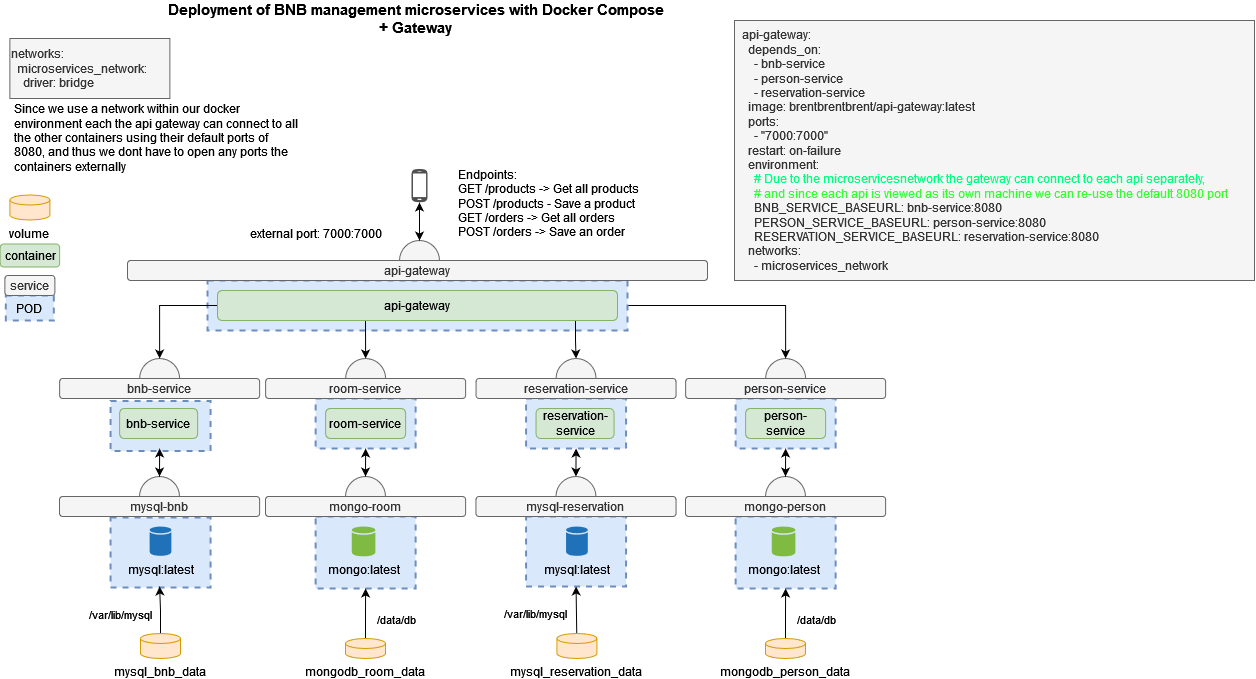

The diagram above was exported from draw.io. Its source (the exported page's mxGraphModel, read from the mxfile embedded in the PNG):
<mxGraphModel dx="1687" dy="878" grid="1" gridSize="10" guides="1" tooltips="1" connect="1" arrows="1" fold="1" page="1" pageScale="1" pageWidth="1169" pageHeight="827" math="0" shadow="0">
  <root>
    <mxCell id="0" />
    <mxCell id="1" parent="0" />
    <mxCell id="1_Ex-PggShJAfTCzqo_c-1" value="" style="ellipse;whiteSpace=wrap;html=1;aspect=fixed;strokeWidth=1;fillColor=#f5f5f5;strokeColor=#666666;fontColor=#333333;" parent="1" vertex="1">
      <mxGeometry x="780.12" y="390" width="40" height="40" as="geometry" />
    </mxCell>
    <mxCell id="1_Ex-PggShJAfTCzqo_c-2" value="" style="ellipse;whiteSpace=wrap;html=1;aspect=fixed;strokeWidth=1;fillColor=#f5f5f5;strokeColor=#666666;fontColor=#333333;" parent="1" vertex="1">
      <mxGeometry x="154.13" y="390" width="40" height="40" as="geometry" />
    </mxCell>
    <mxCell id="1_Ex-PggShJAfTCzqo_c-4" value="" style="rounded=0;whiteSpace=wrap;html=1;strokeColor=#6c8ebf;dashed=1;strokeWidth=2;fillColor=#dae8fc;" parent="1" vertex="1">
      <mxGeometry x="750.12" y="430" width="100" height="50" as="geometry" />
    </mxCell>
    <mxCell id="1_Ex-PggShJAfTCzqo_c-5" value="" style="rounded=0;whiteSpace=wrap;html=1;strokeColor=#6c8ebf;dashed=1;strokeWidth=2;fillColor=#dae8fc;" parent="1" vertex="1">
      <mxGeometry x="750.12" y="548" width="100" height="72" as="geometry" />
    </mxCell>
    <mxCell id="1_Ex-PggShJAfTCzqo_c-6" value="" style="rounded=0;whiteSpace=wrap;html=1;strokeColor=#6c8ebf;dashed=1;strokeWidth=2;fillColor=#dae8fc;" parent="1" vertex="1">
      <mxGeometry x="125.01" y="549" width="100" height="70" as="geometry" />
    </mxCell>
    <mxCell id="1_Ex-PggShJAfTCzqo_c-7" value="" style="rounded=0;whiteSpace=wrap;html=1;strokeColor=#6c8ebf;dashed=1;fillColor=#dae8fc;strokeWidth=2;" parent="1" vertex="1">
      <mxGeometry x="125.01" y="432.5" width="100" height="50" as="geometry" />
    </mxCell>
    <mxCell id="1_Ex-PggShJAfTCzqo_c-8" value="bnb-service" style="rounded=1;whiteSpace=wrap;html=1;fillColor=#d5e8d4;strokeColor=#82b366;" parent="1" vertex="1">
      <mxGeometry x="134.13" y="440" width="78" height="30" as="geometry" />
    </mxCell>
    <mxCell id="1_Ex-PggShJAfTCzqo_c-9" value="&lt;div&gt;person-service&lt;/div&gt;" style="rounded=1;whiteSpace=wrap;html=1;fillColor=#d5e8d4;strokeColor=#82b366;" parent="1" vertex="1">
      <mxGeometry x="760.12" y="440" width="80" height="30" as="geometry" />
    </mxCell>
    <mxCell id="1_Ex-PggShJAfTCzqo_c-10" value="bnb-service" style="rounded=1;whiteSpace=wrap;html=1;fillColor=#f5f5f5;strokeColor=#666666;fontColor=#333333;" parent="1" vertex="1">
      <mxGeometry x="74.13" y="410" width="200" height="20" as="geometry" />
    </mxCell>
    <mxCell id="1_Ex-PggShJAfTCzqo_c-11" value="person-service" style="rounded=1;whiteSpace=wrap;html=1;fillColor=#f5f5f5;strokeColor=#666666;fontColor=#333333;" parent="1" vertex="1">
      <mxGeometry x="700.12" y="410" width="200" height="20" as="geometry" />
    </mxCell>
    <mxCell id="1_Ex-PggShJAfTCzqo_c-12" value="mongo:latest" style="shadow=0;dashed=0;html=1;strokeColor=none;labelPosition=center;verticalLabelPosition=bottom;verticalAlign=top;outlineConnect=0;align=center;shape=mxgraph.office.databases.database;fillColor=#7FBA42;" parent="1" vertex="1">
      <mxGeometry x="786.25" y="558" width="23.63" height="30" as="geometry" />
    </mxCell>
    <mxCell id="1_Ex-PggShJAfTCzqo_c-13" value="mysql:latest" style="shadow=0;dashed=0;html=1;strokeColor=none;labelPosition=center;verticalLabelPosition=bottom;verticalAlign=top;outlineConnect=0;align=center;shape=mxgraph.office.databases.database;fillColor=#2072B8;" parent="1" vertex="1">
      <mxGeometry x="164.13" y="558" width="21.75" height="29.5" as="geometry" />
    </mxCell>
    <mxCell id="1_Ex-PggShJAfTCzqo_c-19" value="" style="pointerEvents=1;shadow=0;dashed=0;html=1;strokeColor=none;fillColor=#505050;labelPosition=center;verticalLabelPosition=bottom;verticalAlign=top;outlineConnect=0;align=center;shape=mxgraph.office.devices.cell_phone_android_standalone;" parent="1" vertex="1">
      <mxGeometry x="426" y="200" width="16" height="34" as="geometry" />
    </mxCell>
    <mxCell id="1_Ex-PggShJAfTCzqo_c-22" value="POD" style="rounded=0;whiteSpace=wrap;html=1;strokeColor=#6c8ebf;dashed=1;fillColor=#dae8fc;strokeWidth=2;" parent="1" vertex="1">
      <mxGeometry x="20.25999999999999" y="327" width="48" height="25" as="geometry" />
    </mxCell>
    <mxCell id="1_Ex-PggShJAfTCzqo_c-23" value="service" style="rounded=1;whiteSpace=wrap;html=1;fillColor=#f5f5f5;strokeColor=#666666;fontColor=#333333;" parent="1" vertex="1">
      <mxGeometry x="19.379999999999995" y="307" width="50" height="20" as="geometry" />
    </mxCell>
    <mxCell id="1_Ex-PggShJAfTCzqo_c-24" value="" style="ellipse;whiteSpace=wrap;html=1;aspect=fixed;strokeWidth=1;fillColor=#f5f5f5;strokeColor=#666666;fontColor=#333333;" parent="1" vertex="1">
      <mxGeometry x="154.01" y="508" width="40" height="40" as="geometry" />
    </mxCell>
    <mxCell id="1_Ex-PggShJAfTCzqo_c-25" value="mysql-bnb" style="rounded=1;whiteSpace=wrap;html=1;fillColor=#f5f5f5;strokeColor=#666666;fontColor=#333333;" parent="1" vertex="1">
      <mxGeometry x="74.00999999999999" y="528" width="200.12" height="20" as="geometry" />
    </mxCell>
    <mxCell id="1_Ex-PggShJAfTCzqo_c-27" value="" style="endArrow=classic;startArrow=classic;html=1;exitX=0.5;exitY=1;exitDx=0;exitDy=0;entryX=0.5;entryY=0;entryDx=0;entryDy=0;" parent="1" target="1_Ex-PggShJAfTCzqo_c-24" edge="1">
      <mxGeometry width="50" height="50" relative="1" as="geometry">
        <mxPoint x="174.12999999999988" y="480" as="sourcePoint" />
        <mxPoint x="464.13" y="510" as="targetPoint" />
      </mxGeometry>
    </mxCell>
    <mxCell id="1_Ex-PggShJAfTCzqo_c-28" value="" style="ellipse;whiteSpace=wrap;html=1;aspect=fixed;strokeWidth=1;fillColor=#f5f5f5;strokeColor=#666666;fontColor=#333333;" parent="1" vertex="1">
      <mxGeometry x="780" y="508" width="40" height="40" as="geometry" />
    </mxCell>
    <mxCell id="1_Ex-PggShJAfTCzqo_c-29" value="mongo-person" style="rounded=1;whiteSpace=wrap;html=1;fillColor=#f5f5f5;strokeColor=#666666;fontColor=#333333;" parent="1" vertex="1">
      <mxGeometry x="700" y="528" width="200.12" height="20" as="geometry" />
    </mxCell>
    <mxCell id="1_Ex-PggShJAfTCzqo_c-31" value="" style="endArrow=classic;startArrow=classic;html=1;exitX=0.5;exitY=1;exitDx=0;exitDy=0;entryX=0.5;entryY=0;entryDx=0;entryDy=0;" parent="1" source="1_Ex-PggShJAfTCzqo_c-4" target="1_Ex-PggShJAfTCzqo_c-28" edge="1">
      <mxGeometry width="50" height="50" relative="1" as="geometry">
        <mxPoint x="520.12" y="490" as="sourcePoint" />
        <mxPoint x="520.0000000000001" y="518" as="targetPoint" />
      </mxGeometry>
    </mxCell>
    <mxCell id="1_Ex-PggShJAfTCzqo_c-33" value="&lt;div&gt;&lt;b&gt;&lt;font style=&quot;font-size: 15px&quot;&gt;Deployment of BNB management microservices with Docker Compose&lt;br&gt;+ Gateway&lt;/font&gt;&lt;/b&gt;&lt;/div&gt;" style="text;html=1;strokeColor=none;fillColor=none;align=center;verticalAlign=middle;whiteSpace=wrap;rounded=0;" parent="1" vertex="1">
      <mxGeometry x="82" y="40" width="698" height="20" as="geometry" />
    </mxCell>
    <mxCell id="NAxkg_nitBkZl0SB1eC3-9" style="edgeStyle=orthogonalEdgeStyle;rounded=0;orthogonalLoop=1;jettySize=auto;html=1;entryX=0.5;entryY=1;entryDx=0;entryDy=0;" edge="1" parent="1" source="1_Ex-PggShJAfTCzqo_c-36">
      <mxGeometry relative="1" as="geometry">
        <mxPoint x="174.12999999999988" y="618" as="targetPoint" />
      </mxGeometry>
    </mxCell>
    <mxCell id="NAxkg_nitBkZl0SB1eC3-10" value="/var/lib/mysql" style="edgeLabel;html=1;align=center;verticalAlign=middle;resizable=0;points=[];" vertex="1" connectable="0" parent="NAxkg_nitBkZl0SB1eC3-9">
      <mxGeometry x="-0.149" y="-1" relative="1" as="geometry">
        <mxPoint x="-42" as="offset" />
      </mxGeometry>
    </mxCell>
    <mxCell id="1_Ex-PggShJAfTCzqo_c-36" value="mysql_bnb_data" style="shape=cylinder3;whiteSpace=wrap;html=1;boundedLbl=1;backgroundOutline=1;size=5;verticalAlign=top;labelPosition=center;verticalLabelPosition=bottom;align=center;fillColor=#ffe6cc;strokeColor=#d79b00;" parent="1" vertex="1">
      <mxGeometry x="155" y="665" width="40" height="25" as="geometry" />
    </mxCell>
    <mxCell id="NAxkg_nitBkZl0SB1eC3-4" style="edgeStyle=orthogonalEdgeStyle;rounded=0;orthogonalLoop=1;jettySize=auto;html=1;entryX=0.5;entryY=1;entryDx=0;entryDy=0;" edge="1" parent="1" source="1_Ex-PggShJAfTCzqo_c-38" target="1_Ex-PggShJAfTCzqo_c-5">
      <mxGeometry relative="1" as="geometry" />
    </mxCell>
    <mxCell id="NAxkg_nitBkZl0SB1eC3-5" value="/data/db" style="edgeLabel;html=1;align=center;verticalAlign=middle;resizable=0;points=[];" vertex="1" connectable="0" parent="NAxkg_nitBkZl0SB1eC3-4">
      <mxGeometry x="0.4733" relative="1" as="geometry">
        <mxPoint x="30" y="17" as="offset" />
      </mxGeometry>
    </mxCell>
    <mxCell id="1_Ex-PggShJAfTCzqo_c-38" value="mongodb_person_data" style="shape=cylinder3;whiteSpace=wrap;html=1;boundedLbl=1;backgroundOutline=1;size=5;verticalAlign=top;labelPosition=center;verticalLabelPosition=bottom;align=center;fillColor=#ffe6cc;strokeColor=#d79b00;" parent="1" vertex="1">
      <mxGeometry x="780" y="670" width="40" height="20" as="geometry" />
    </mxCell>
    <mxCell id="1_Ex-PggShJAfTCzqo_c-39" value="container" style="rounded=1;whiteSpace=wrap;html=1;fillColor=#d5e8d4;strokeColor=#82b366;" parent="1" vertex="1">
      <mxGeometry x="14.629999999999995" y="275.5" width="59.5" height="23" as="geometry" />
    </mxCell>
    <mxCell id="1_Ex-PggShJAfTCzqo_c-40" value="volume" style="shape=cylinder3;whiteSpace=wrap;html=1;boundedLbl=1;backgroundOutline=1;size=5;verticalAlign=top;labelPosition=center;verticalLabelPosition=bottom;align=center;fillColor=#ffe6cc;strokeColor=#d79b00;" parent="1" vertex="1">
      <mxGeometry x="24.379999999999995" y="226.5" width="40" height="25" as="geometry" />
    </mxCell>
    <mxCell id="1_Ex-PggShJAfTCzqo_c-41" value="&amp;nbsp; api-gateway:&lt;br&gt;&amp;nbsp;&amp;nbsp;&amp;nbsp; depends_on:&lt;br&gt;&amp;nbsp;&amp;nbsp;&amp;nbsp;&amp;nbsp;&amp;nbsp; - bnb-service&lt;br&gt;&amp;nbsp;&amp;nbsp;&amp;nbsp;&amp;nbsp;&amp;nbsp; - person-service&lt;br&gt;&amp;nbsp;&amp;nbsp;&amp;nbsp;&amp;nbsp;&amp;nbsp; - reservation-service&lt;br&gt;&amp;nbsp;&amp;nbsp;&amp;nbsp; image: brentbrentbrent/api-gateway:latest&lt;br&gt;&amp;nbsp;&amp;nbsp;&amp;nbsp; ports:&lt;br&gt;&amp;nbsp;&amp;nbsp;&amp;nbsp;&amp;nbsp;&amp;nbsp; - &quot;7000:7000&quot;&lt;br&gt;&amp;nbsp;&amp;nbsp;&amp;nbsp; restart: on-failure&lt;br&gt;&amp;nbsp;&amp;nbsp;&amp;nbsp; environment:&lt;br&gt;&lt;div&gt;&lt;font color=&quot;#00ff80&quot;&gt;&amp;nbsp;&amp;nbsp;&amp;nbsp;&amp;nbsp;&amp;nbsp; # Due to the microservicesnetwork the gateway can connect to each api separately,&amp;nbsp;&lt;/font&gt;&lt;/div&gt;&lt;div&gt;&lt;font color=&quot;#33ff33&quot;&gt;&amp;nbsp;&amp;nbsp;&amp;nbsp;&amp;nbsp;&amp;nbsp; # and since each api is viewed as its own machine we can re-use the default 8080 port&lt;/font&gt;&lt;/div&gt;&amp;nbsp;&amp;nbsp;&amp;nbsp;&amp;nbsp;&amp;nbsp; BNB_SERVICE_BASEURL: bnb-service:8080&lt;br&gt;&amp;nbsp;&amp;nbsp;&amp;nbsp;&amp;nbsp;&amp;nbsp; PERSON_SERVICE_BASEURL: person-service:8080&lt;br&gt;&amp;nbsp;&amp;nbsp;&amp;nbsp;&amp;nbsp;&amp;nbsp; RESERVATION_SERVICE_BASEURL: reservation-service:8080&lt;br&gt;&amp;nbsp;&amp;nbsp;&amp;nbsp; networks:&lt;br&gt;&amp;nbsp;&amp;nbsp;&amp;nbsp;&amp;nbsp;&amp;nbsp; - microservices_network" style="text;html=1;align=left;verticalAlign=middle;resizable=0;points=[];autosize=1;strokeColor=#666666;fillColor=#f5f5f5;fontColor=#333333;" parent="1" vertex="1">
      <mxGeometry x="749" y="52" width="520" height="260" as="geometry" />
    </mxCell>
    <mxCell id="NAxkg_nitBkZl0SB1eC3-7" style="edgeStyle=orthogonalEdgeStyle;rounded=0;orthogonalLoop=1;jettySize=auto;html=1;entryX=0.5;entryY=0;entryDx=0;entryDy=0;" edge="1" parent="1" source="1_Ex-PggShJAfTCzqo_c-51" target="1_Ex-PggShJAfTCzqo_c-1">
      <mxGeometry relative="1" as="geometry" />
    </mxCell>
    <mxCell id="1_Ex-PggShJAfTCzqo_c-51" value="" style="rounded=0;whiteSpace=wrap;html=1;strokeColor=#6c8ebf;dashed=1;strokeWidth=2;fillColor=#dae8fc;" parent="1" vertex="1">
      <mxGeometry x="222" y="312" width="420" height="50" as="geometry" />
    </mxCell>
    <mxCell id="NAxkg_nitBkZl0SB1eC3-8" style="edgeStyle=orthogonalEdgeStyle;rounded=0;orthogonalLoop=1;jettySize=auto;html=1;entryX=0.5;entryY=0;entryDx=0;entryDy=0;" edge="1" parent="1" source="1_Ex-PggShJAfTCzqo_c-54" target="1_Ex-PggShJAfTCzqo_c-2">
      <mxGeometry relative="1" as="geometry">
        <mxPoint x="210" y="390" as="targetPoint" />
      </mxGeometry>
    </mxCell>
    <mxCell id="NAxkg_nitBkZl0SB1eC3-38" style="edgeStyle=orthogonalEdgeStyle;rounded=0;orthogonalLoop=1;jettySize=auto;html=1;exitX=0.25;exitY=1;exitDx=0;exitDy=0;" edge="1" parent="1" source="1_Ex-PggShJAfTCzqo_c-54" target="NAxkg_nitBkZl0SB1eC3-25">
      <mxGeometry relative="1" as="geometry">
        <Array as="points">
          <mxPoint x="380" y="352" />
        </Array>
      </mxGeometry>
    </mxCell>
    <mxCell id="NAxkg_nitBkZl0SB1eC3-39" style="edgeStyle=orthogonalEdgeStyle;rounded=0;orthogonalLoop=1;jettySize=auto;html=1;exitX=0.75;exitY=1;exitDx=0;exitDy=0;entryX=0.5;entryY=0;entryDx=0;entryDy=0;" edge="1" parent="1" source="1_Ex-PggShJAfTCzqo_c-54" target="NAxkg_nitBkZl0SB1eC3-11">
      <mxGeometry relative="1" as="geometry">
        <Array as="points">
          <mxPoint x="590" y="352" />
          <mxPoint x="590" y="372" />
          <mxPoint x="591" y="372" />
        </Array>
      </mxGeometry>
    </mxCell>
    <mxCell id="1_Ex-PggShJAfTCzqo_c-54" value="api-gateway" style="rounded=1;whiteSpace=wrap;html=1;fillColor=#d5e8d4;strokeColor=#82b366;" parent="1" vertex="1">
      <mxGeometry x="232" y="322" width="400" height="30" as="geometry" />
    </mxCell>
    <mxCell id="1_Ex-PggShJAfTCzqo_c-55" value="" style="ellipse;whiteSpace=wrap;html=1;aspect=fixed;strokeWidth=1;fillColor=#f5f5f5;strokeColor=#666666;fontColor=#333333;" parent="1" vertex="1">
      <mxGeometry x="414" y="272" width="40" height="40" as="geometry" />
    </mxCell>
    <mxCell id="1_Ex-PggShJAfTCzqo_c-56" value="api-gateway" style="rounded=1;whiteSpace=wrap;html=1;fillColor=#f5f5f5;strokeColor=#666666;fontColor=#333333;" parent="1" vertex="1">
      <mxGeometry x="142" y="292" width="580" height="20" as="geometry" />
    </mxCell>
    <mxCell id="1_Ex-PggShJAfTCzqo_c-57" value="&lt;div&gt;external port: 7000:7000&lt;/div&gt;" style="text;html=1;strokeColor=none;fillColor=none;align=right;verticalAlign=middle;whiteSpace=wrap;rounded=0;" parent="1" vertex="1">
      <mxGeometry x="220.88" y="250" width="178" height="30" as="geometry" />
    </mxCell>
    <mxCell id="1_Ex-PggShJAfTCzqo_c-58" value="" style="endArrow=classic;startArrow=classic;html=1;rounded=0;exitX=0.5;exitY=0;exitDx=0;exitDy=0;" parent="1" source="1_Ex-PggShJAfTCzqo_c-55" target="1_Ex-PggShJAfTCzqo_c-19" edge="1">
      <mxGeometry width="50" height="50" relative="1" as="geometry">
        <mxPoint x="490" y="260" as="sourcePoint" />
        <mxPoint x="540" y="210" as="targetPoint" />
      </mxGeometry>
    </mxCell>
    <mxCell id="1_Ex-PggShJAfTCzqo_c-59" value="Endpoints:&lt;br&gt;GET /products -&amp;gt; Get all products&lt;br&gt;POST /products - Save a product&lt;br&gt;GET /orders -&amp;gt; Get all orders&lt;br&gt;POST /orders -&amp;gt; Save an order" style="text;html=1;strokeColor=none;fillColor=none;align=left;verticalAlign=middle;whiteSpace=wrap;rounded=0;" parent="1" vertex="1">
      <mxGeometry x="470.5" y="190" width="240" height="90" as="geometry" />
    </mxCell>
    <mxCell id="NAxkg_nitBkZl0SB1eC3-1" value="networks:&lt;br&gt;&amp;nbsp; microservices_network:&lt;br&gt;&amp;nbsp;&amp;nbsp;&amp;nbsp; driver: bridge&lt;br&gt;" style="text;html=1;align=left;verticalAlign=middle;resizable=0;points=[];autosize=1;strokeColor=#666666;fillColor=#f5f5f5;fontColor=#333333;" vertex="1" parent="1">
      <mxGeometry x="24.38" y="70" width="160" height="60" as="geometry" />
    </mxCell>
    <mxCell id="NAxkg_nitBkZl0SB1eC3-11" value="" style="ellipse;whiteSpace=wrap;html=1;aspect=fixed;strokeWidth=1;fillColor=#f5f5f5;strokeColor=#666666;fontColor=#333333;" vertex="1" parent="1">
      <mxGeometry x="570.56" y="390" width="40" height="40" as="geometry" />
    </mxCell>
    <mxCell id="NAxkg_nitBkZl0SB1eC3-12" value="" style="rounded=0;whiteSpace=wrap;html=1;strokeColor=#6c8ebf;dashed=1;strokeWidth=2;fillColor=#dae8fc;" vertex="1" parent="1">
      <mxGeometry x="540.56" y="548" width="100" height="70" as="geometry" />
    </mxCell>
    <mxCell id="NAxkg_nitBkZl0SB1eC3-13" value="" style="rounded=0;whiteSpace=wrap;html=1;strokeColor=#6c8ebf;dashed=1;fillColor=#dae8fc;strokeWidth=2;" vertex="1" parent="1">
      <mxGeometry x="540.56" y="430" width="100" height="50" as="geometry" />
    </mxCell>
    <mxCell id="NAxkg_nitBkZl0SB1eC3-14" value="reservation-service" style="rounded=1;whiteSpace=wrap;html=1;fillColor=#d5e8d4;strokeColor=#82b366;" vertex="1" parent="1">
      <mxGeometry x="550.56" y="440" width="78" height="30" as="geometry" />
    </mxCell>
    <mxCell id="NAxkg_nitBkZl0SB1eC3-15" value="reservation-service" style="rounded=1;whiteSpace=wrap;html=1;fillColor=#f5f5f5;strokeColor=#666666;fontColor=#333333;" vertex="1" parent="1">
      <mxGeometry x="490.56" y="410" width="200" height="20" as="geometry" />
    </mxCell>
    <mxCell id="NAxkg_nitBkZl0SB1eC3-16" value="mysql:latest" style="shadow=0;dashed=0;html=1;strokeColor=none;labelPosition=center;verticalLabelPosition=bottom;verticalAlign=top;outlineConnect=0;align=center;shape=mxgraph.office.databases.database;fillColor=#2072B8;" vertex="1" parent="1">
      <mxGeometry x="580.56" y="558" width="21.75" height="29.5" as="geometry" />
    </mxCell>
    <mxCell id="NAxkg_nitBkZl0SB1eC3-17" value="" style="ellipse;whiteSpace=wrap;html=1;aspect=fixed;strokeWidth=1;fillColor=#f5f5f5;strokeColor=#666666;fontColor=#333333;" vertex="1" parent="1">
      <mxGeometry x="570.44" y="508" width="40" height="40" as="geometry" />
    </mxCell>
    <mxCell id="NAxkg_nitBkZl0SB1eC3-18" value="&lt;div&gt;mysql-reservation&lt;/div&gt;" style="rounded=1;whiteSpace=wrap;html=1;fillColor=#f5f5f5;strokeColor=#666666;fontColor=#333333;" vertex="1" parent="1">
      <mxGeometry x="490.44" y="528" width="200.12" height="20" as="geometry" />
    </mxCell>
    <mxCell id="NAxkg_nitBkZl0SB1eC3-19" value="" style="endArrow=classic;startArrow=classic;html=1;exitX=0.5;exitY=1;exitDx=0;exitDy=0;entryX=0.5;entryY=0;entryDx=0;entryDy=0;" edge="1" parent="1" source="NAxkg_nitBkZl0SB1eC3-13" target="NAxkg_nitBkZl0SB1eC3-17">
      <mxGeometry width="50" height="50" relative="1" as="geometry">
        <mxPoint x="860.56" y="480" as="sourcePoint" />
        <mxPoint x="880.56" y="510" as="targetPoint" />
      </mxGeometry>
    </mxCell>
    <mxCell id="NAxkg_nitBkZl0SB1eC3-20" style="rounded=0;orthogonalLoop=1;jettySize=auto;html=1;entryX=0.5;entryY=1;entryDx=0;entryDy=0;" edge="1" parent="1" source="NAxkg_nitBkZl0SB1eC3-22" target="NAxkg_nitBkZl0SB1eC3-12">
      <mxGeometry relative="1" as="geometry" />
    </mxCell>
    <mxCell id="NAxkg_nitBkZl0SB1eC3-21" value="/var/lib/mysql" style="edgeLabel;html=1;align=center;verticalAlign=middle;resizable=0;points=[];" vertex="1" connectable="0" parent="NAxkg_nitBkZl0SB1eC3-20">
      <mxGeometry x="-0.149" y="-1" relative="1" as="geometry">
        <mxPoint x="-42" as="offset" />
      </mxGeometry>
    </mxCell>
    <mxCell id="NAxkg_nitBkZl0SB1eC3-22" value="mysql_reservation_data" style="shape=cylinder3;whiteSpace=wrap;html=1;boundedLbl=1;backgroundOutline=1;size=5;verticalAlign=top;labelPosition=center;verticalLabelPosition=bottom;align=center;fillColor=#ffe6cc;strokeColor=#d79b00;" vertex="1" parent="1">
      <mxGeometry x="571.4300000000001" y="665" width="40" height="25" as="geometry" />
    </mxCell>
    <mxCell id="NAxkg_nitBkZl0SB1eC3-25" value="" style="ellipse;whiteSpace=wrap;html=1;aspect=fixed;strokeWidth=1;fillColor=#f5f5f5;strokeColor=#666666;fontColor=#333333;" vertex="1" parent="1">
      <mxGeometry x="360.12" y="390" width="40" height="40" as="geometry" />
    </mxCell>
    <mxCell id="NAxkg_nitBkZl0SB1eC3-26" value="" style="rounded=0;whiteSpace=wrap;html=1;strokeColor=#6c8ebf;dashed=1;strokeWidth=2;fillColor=#dae8fc;" vertex="1" parent="1">
      <mxGeometry x="330.12" y="430" width="100" height="50" as="geometry" />
    </mxCell>
    <mxCell id="NAxkg_nitBkZl0SB1eC3-27" value="" style="rounded=0;whiteSpace=wrap;html=1;strokeColor=#6c8ebf;dashed=1;strokeWidth=2;fillColor=#dae8fc;" vertex="1" parent="1">
      <mxGeometry x="330.12" y="548" width="100" height="72" as="geometry" />
    </mxCell>
    <mxCell id="NAxkg_nitBkZl0SB1eC3-28" value="&lt;div&gt;room-service&lt;/div&gt;" style="rounded=1;whiteSpace=wrap;html=1;fillColor=#d5e8d4;strokeColor=#82b366;" vertex="1" parent="1">
      <mxGeometry x="340.12" y="440" width="80" height="30" as="geometry" />
    </mxCell>
    <mxCell id="NAxkg_nitBkZl0SB1eC3-29" value="room-service" style="rounded=1;whiteSpace=wrap;html=1;fillColor=#f5f5f5;strokeColor=#666666;fontColor=#333333;" vertex="1" parent="1">
      <mxGeometry x="280.12" y="410" width="200" height="20" as="geometry" />
    </mxCell>
    <mxCell id="NAxkg_nitBkZl0SB1eC3-30" value="mongo:latest" style="shadow=0;dashed=0;html=1;strokeColor=none;labelPosition=center;verticalLabelPosition=bottom;verticalAlign=top;outlineConnect=0;align=center;shape=mxgraph.office.databases.database;fillColor=#7FBA42;" vertex="1" parent="1">
      <mxGeometry x="366.25" y="558" width="23.63" height="30" as="geometry" />
    </mxCell>
    <mxCell id="NAxkg_nitBkZl0SB1eC3-31" value="" style="ellipse;whiteSpace=wrap;html=1;aspect=fixed;strokeWidth=1;fillColor=#f5f5f5;strokeColor=#666666;fontColor=#333333;" vertex="1" parent="1">
      <mxGeometry x="360" y="508" width="40" height="40" as="geometry" />
    </mxCell>
    <mxCell id="NAxkg_nitBkZl0SB1eC3-32" value="mongo-room" style="rounded=1;whiteSpace=wrap;html=1;fillColor=#f5f5f5;strokeColor=#666666;fontColor=#333333;" vertex="1" parent="1">
      <mxGeometry x="280" y="528" width="200.12" height="20" as="geometry" />
    </mxCell>
    <mxCell id="NAxkg_nitBkZl0SB1eC3-33" value="" style="endArrow=classic;startArrow=classic;html=1;exitX=0.5;exitY=1;exitDx=0;exitDy=0;entryX=0.5;entryY=0;entryDx=0;entryDy=0;" edge="1" parent="1" source="NAxkg_nitBkZl0SB1eC3-26" target="NAxkg_nitBkZl0SB1eC3-31">
      <mxGeometry width="50" height="50" relative="1" as="geometry">
        <mxPoint x="100.12" y="490" as="sourcePoint" />
        <mxPoint x="100.00000000000011" y="518" as="targetPoint" />
      </mxGeometry>
    </mxCell>
    <mxCell id="NAxkg_nitBkZl0SB1eC3-34" style="edgeStyle=orthogonalEdgeStyle;rounded=0;orthogonalLoop=1;jettySize=auto;html=1;entryX=0.5;entryY=1;entryDx=0;entryDy=0;" edge="1" parent="1" source="NAxkg_nitBkZl0SB1eC3-36" target="NAxkg_nitBkZl0SB1eC3-27">
      <mxGeometry relative="1" as="geometry" />
    </mxCell>
    <mxCell id="NAxkg_nitBkZl0SB1eC3-35" value="/data/db" style="edgeLabel;html=1;align=center;verticalAlign=middle;resizable=0;points=[];" vertex="1" connectable="0" parent="NAxkg_nitBkZl0SB1eC3-34">
      <mxGeometry x="0.4733" relative="1" as="geometry">
        <mxPoint x="30" y="17" as="offset" />
      </mxGeometry>
    </mxCell>
    <mxCell id="NAxkg_nitBkZl0SB1eC3-36" value="mongodb_room_data" style="shape=cylinder3;whiteSpace=wrap;html=1;boundedLbl=1;backgroundOutline=1;size=5;verticalAlign=top;labelPosition=center;verticalLabelPosition=bottom;align=center;fillColor=#ffe6cc;strokeColor=#d79b00;" vertex="1" parent="1">
      <mxGeometry x="360" y="670" width="40" height="20" as="geometry" />
    </mxCell>
    <mxCell id="NAxkg_nitBkZl0SB1eC3-37" value="&lt;p&gt;Since we use a network within our docker environment each the api gateway can connect to all the other containers using their default ports of 8080, and thus we dont have to open any ports the containers externally&lt;br&gt;&lt;/p&gt;" style="text;html=1;strokeColor=none;fillColor=none;spacing=5;spacingTop=-20;whiteSpace=wrap;overflow=hidden;rounded=0;" vertex="1" parent="1">
      <mxGeometry x="24.38" y="131.5" width="294.99" height="78.5" as="geometry" />
    </mxCell>
  </root>
</mxGraphModel>